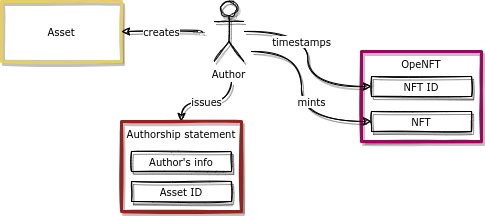

The diagram above was exported from draw.io. Its source (the exported page's mxGraphModel, read from the mxfile embedded in the PNG):
<mxGraphModel dx="1422" dy="878" grid="1" gridSize="10" guides="1" tooltips="1" connect="1" arrows="1" fold="1" page="1" pageScale="1" pageWidth="850" pageHeight="1100" math="0" shadow="0">
  <root>
    <mxCell id="0" />
    <mxCell id="1" parent="0" />
    <mxCell id="2" value="" style="group" vertex="1" connectable="0" parent="1">
      <mxGeometry x="400" y="90" width="120" height="90" as="geometry" />
    </mxCell>
    <mxCell id="3" value="OpeNFT" style="rounded=0;whiteSpace=wrap;html=1;shadow=1;labelBackgroundColor=default;sketch=1;strokeColor=#9b075f;strokeWidth=3;fontFamily=Verdana;fontSize=10;fontColor=#000000;verticalAlign=top;" vertex="1" parent="2">
      <mxGeometry width="120" height="90" as="geometry" />
    </mxCell>
    <mxCell id="4" value="NFT ID" style="rounded=0;whiteSpace=wrap;html=1;verticalAlign=middle;fontFamily=Verdana;fontSize=10;sketch=1;shadow=1;" vertex="1" parent="2">
      <mxGeometry x="10" y="25" width="100" height="20" as="geometry" />
    </mxCell>
    <mxCell id="5" value="NFT" style="rounded=0;whiteSpace=wrap;html=1;verticalAlign=middle;fontFamily=Verdana;fontSize=10;sketch=1;shadow=1;" vertex="1" parent="2">
      <mxGeometry x="10" y="60" width="100" height="20" as="geometry" />
    </mxCell>
    <mxCell id="6" value="Asset" style="rounded=0;whiteSpace=wrap;html=1;fontFamily=Verdana;fontSize=10;strokeColor=#e3cd6d;strokeWidth=3;sketch=1;fontColor=#000000;glass=0;shadow=1;" vertex="1" parent="1">
      <mxGeometry x="40" y="40" width="120" height="60" as="geometry" />
    </mxCell>
    <mxCell id="7" value="creates" style="edgeStyle=orthogonalEdgeStyle;rounded=0;orthogonalLoop=1;jettySize=auto;html=1;curved=1;sketch=1;shadow=1;fontFamily=Verdana;fontSize=10;" edge="1" target="6" parent="1">
      <mxGeometry relative="1" as="geometry">
        <mxPoint x="240" y="70" as="sourcePoint" />
        <mxPoint as="offset" />
        <mxPoint x="362.48" y="100" as="targetPoint" />
      </mxGeometry>
    </mxCell>
    <mxCell id="8" value="issues" style="edgeStyle=orthogonalEdgeStyle;curved=1;rounded=0;orthogonalLoop=1;jettySize=auto;html=1;entryX=0.5;entryY=0;entryDx=0;entryDy=0;fontFamily=Verdana;fontSize=10;sketch=1;shadow=1;" edge="1" target="13" parent="1">
      <mxGeometry relative="1" as="geometry">
        <mxPoint x="270" y="120" as="sourcePoint" />
      </mxGeometry>
    </mxCell>
    <mxCell id="9" value="timestamps" style="edgeStyle=orthogonalEdgeStyle;curved=1;rounded=0;orthogonalLoop=1;jettySize=auto;html=1;entryX=0;entryY=0.5;entryDx=0;entryDy=0;fontFamily=Verdana;fontSize=10;sketch=1;shadow=1;" edge="1" source="11" target="4" parent="1">
      <mxGeometry x="-0.1919" y="-6" relative="1" as="geometry">
        <mxPoint as="offset" />
      </mxGeometry>
    </mxCell>
    <mxCell id="10" value="mints" style="edgeStyle=orthogonalEdgeStyle;curved=1;rounded=0;sketch=1;orthogonalLoop=1;jettySize=auto;html=1;entryX=0;entryY=0.5;entryDx=0;entryDy=0;shadow=1;fontFamily=Verdana;fontSize=10;" edge="1" target="5" parent="1">
      <mxGeometry x="0.053" y="10" relative="1" as="geometry">
        <mxPoint x="290" y="90" as="sourcePoint" />
        <Array as="points">
          <mxPoint x="340" y="90" />
          <mxPoint x="340" y="160" />
        </Array>
        <mxPoint as="offset" />
      </mxGeometry>
    </mxCell>
    <mxCell id="11" value="Author" style="shape=umlActor;verticalLabelPosition=bottom;verticalAlign=top;html=1;outlineConnect=0;sketch=1;shadow=1;fontFamily=Verdana;fontSize=10;" vertex="1" parent="1">
      <mxGeometry x="252.48000000000002" y="40" width="30" height="60" as="geometry" />
    </mxCell>
    <mxCell id="12" value="" style="group" vertex="1" connectable="0" parent="1">
      <mxGeometry x="160" y="160" width="120" height="90" as="geometry" />
    </mxCell>
    <mxCell id="13" value="Authorship statement" style="rounded=0;whiteSpace=wrap;html=1;verticalAlign=top;fontFamily=Verdana;fontSize=10;strokeColor=#932420;sketch=1;strokeWidth=3;shadow=1;" vertex="1" parent="12">
      <mxGeometry width="120" height="90" as="geometry" />
    </mxCell>
    <mxCell id="14" value="Asset ID" style="rounded=0;whiteSpace=wrap;html=1;verticalAlign=middle;fontFamily=Verdana;fontSize=10;sketch=1;shadow=1;" vertex="1" parent="12">
      <mxGeometry x="10" y="60" width="100" height="20" as="geometry" />
    </mxCell>
    <mxCell id="15" value="Author's info" style="rounded=0;whiteSpace=wrap;html=1;verticalAlign=middle;fontFamily=Verdana;fontSize=10;sketch=1;shadow=1;" vertex="1" parent="12">
      <mxGeometry x="10" y="30" width="100" height="20" as="geometry" />
    </mxCell>
  </root>
</mxGraphModel>